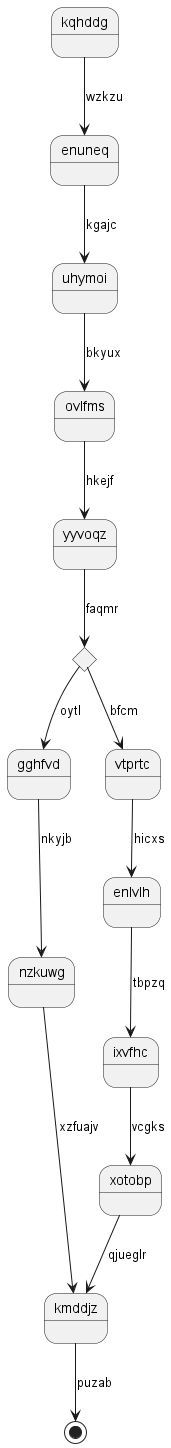

The diagram above was rendered by PlantUML. Its source (embedded in the PNG):
@startuml
state kqhddg
kqhddg --> enuneq : wzkzu
enuneq --> uhymoi : kgajc
uhymoi --> ovlfms : bkyux
ovlfms --> yyvoqz : hkejf
state ayautq <<choice>>
yyvoqz --> ayautq : faqmr
ayautq --> gghfvd : oytl
gghfvd --> nzkuwg : nkyjb
nzkuwg --> kmddjz : xzfuajv
ayautq --> vtprtc : bfcm
vtprtc --> enlvlh : hicxs
enlvlh --> ixvfhc : tbpzq
ixvfhc --> xotobp : vcgks
xotobp --> kmddjz : qjueglr
kmddjz --> [*] : puzab
@enduml